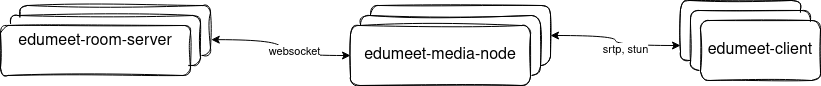

The diagram above was exported from draw.io. Its source (the exported page's mxGraphModel, read from the mxfile embedded in the PNG):
<mxGraphModel dx="1418" dy="682" grid="1" gridSize="10" guides="1" tooltips="1" connect="1" arrows="1" fold="1" page="1" pageScale="1" pageWidth="827" pageHeight="1169" math="0" shadow="0">
  <root>
    <mxCell id="0" />
    <mxCell id="1" parent="0" />
    <mxCell id="ZpKtAvVFaMEawiOQQqpr-19" value="" style="rounded=1;whiteSpace=wrap;html=1;sketch=1;fontSize=16;" parent="1" vertex="1">
      <mxGeometry x="1070" y="295" width="120" height="60" as="geometry" />
    </mxCell>
    <mxCell id="ZpKtAvVFaMEawiOQQqpr-27" value="" style="rounded=1;whiteSpace=wrap;html=1;fontSize=16;sketch=1;verticalAlign=top;" parent="1" vertex="1">
      <mxGeometry x="409.37" y="300" width="190.63" height="50" as="geometry" />
    </mxCell>
    <mxCell id="ZpKtAvVFaMEawiOQQqpr-28" value="" style="rounded=1;whiteSpace=wrap;html=1;fontSize=16;sketch=1;verticalAlign=top;" parent="1" vertex="1">
      <mxGeometry x="400" y="310" width="190" height="50" as="geometry" />
    </mxCell>
    <mxCell id="ZpKtAvVFaMEawiOQQqpr-29" value="edumeet-room-server" style="rounded=1;whiteSpace=wrap;html=1;fontSize=16;sketch=1;verticalAlign=top;" parent="1" vertex="1">
      <mxGeometry x="390" y="320" width="190" height="50" as="geometry" />
    </mxCell>
    <mxCell id="ZpKtAvVFaMEawiOQQqpr-46" value="edumeet-media-node" style="rounded=1;whiteSpace=wrap;html=1;sketch=1;fontSize=16;" parent="1" vertex="1">
      <mxGeometry x="760" y="300" width="180" height="60" as="geometry" />
    </mxCell>
    <mxCell id="ZpKtAvVFaMEawiOQQqpr-52" value="edumeet-media-node" style="rounded=1;whiteSpace=wrap;html=1;sketch=1;fontSize=16;" parent="1" vertex="1">
      <mxGeometry x="750" y="310" width="180" height="60" as="geometry" />
    </mxCell>
    <mxCell id="ZpKtAvVFaMEawiOQQqpr-68" style="edgeStyle=orthogonalEdgeStyle;curved=1;orthogonalLoop=1;jettySize=auto;html=1;exitX=0;exitY=0.5;exitDx=0;exitDy=0;entryX=1.004;entryY=0.683;entryDx=0;entryDy=0;fontSize=16;startArrow=classic;startFill=1;entryPerimeter=0;" parent="1" source="ZpKtAvVFaMEawiOQQqpr-53" target="ZpKtAvVFaMEawiOQQqpr-27" edge="1">
      <mxGeometry relative="1" as="geometry">
        <mxPoint x="973.6300000000001" y="400" as="targetPoint" />
      </mxGeometry>
    </mxCell>
    <mxCell id="_XWZ2SziM9lWnUW69--u-1" value="&lt;div&gt;websocket&lt;/div&gt;" style="edgeLabel;html=1;align=center;verticalAlign=middle;resizable=0;points=[];" parent="ZpKtAvVFaMEawiOQQqpr-68" vertex="1" connectable="0">
      <mxGeometry x="-0.2703" y="-5" relative="1" as="geometry">
        <mxPoint as="offset" />
      </mxGeometry>
    </mxCell>
    <mxCell id="ZpKtAvVFaMEawiOQQqpr-53" value="edumeet-media-node" style="rounded=1;whiteSpace=wrap;html=1;sketch=1;fontSize=16;" parent="1" vertex="1">
      <mxGeometry x="740" y="320" width="180" height="60" as="geometry" />
    </mxCell>
    <mxCell id="ZpKtAvVFaMEawiOQQqpr-57" value="" style="rounded=1;whiteSpace=wrap;html=1;sketch=1;fontSize=16;" parent="1" vertex="1">
      <mxGeometry x="1080" y="305" width="120" height="60" as="geometry" />
    </mxCell>
    <mxCell id="ZpKtAvVFaMEawiOQQqpr-65" style="edgeStyle=orthogonalEdgeStyle;curved=1;orthogonalLoop=1;jettySize=auto;html=1;exitX=0;exitY=0.75;exitDx=0;exitDy=0;entryX=1;entryY=0.5;entryDx=0;entryDy=0;fontSize=16;startArrow=classic;startFill=1;" parent="1" source="ZpKtAvVFaMEawiOQQqpr-19" target="ZpKtAvVFaMEawiOQQqpr-46" edge="1">
      <mxGeometry relative="1" as="geometry">
        <mxPoint x="1056.13" y="485" as="targetPoint" />
      </mxGeometry>
    </mxCell>
    <mxCell id="_XWZ2SziM9lWnUW69--u-2" value="srtp, stun" style="edgeLabel;align=center;verticalAlign=middle;resizable=0;points=[];html=1;rotation=0;" parent="ZpKtAvVFaMEawiOQQqpr-65" vertex="1" connectable="0">
      <mxGeometry x="-0.1939" y="3" relative="1" as="geometry">
        <mxPoint as="offset" />
      </mxGeometry>
    </mxCell>
    <mxCell id="ZpKtAvVFaMEawiOQQqpr-58" value="edumeet-client" style="rounded=1;whiteSpace=wrap;html=1;sketch=1;fontSize=16;" parent="1" vertex="1">
      <mxGeometry x="1090" y="315" width="120" height="60" as="geometry" />
    </mxCell>
  </root>
</mxGraphModel>